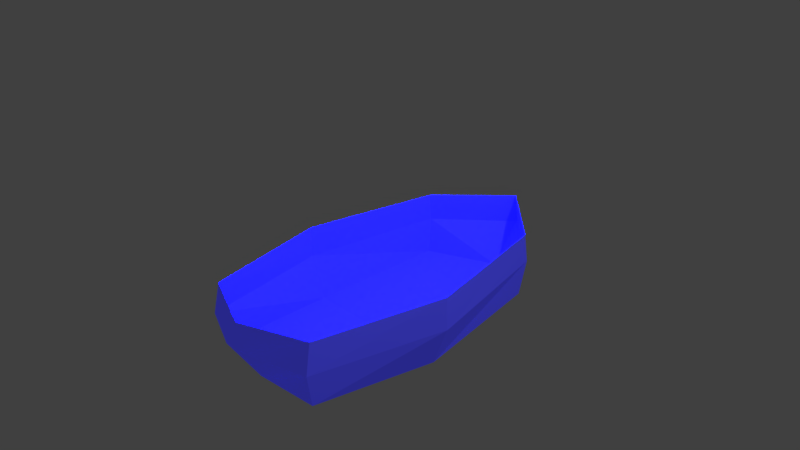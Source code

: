 # Source: csonak.blend  (saved by Blender 2.78.0; exported with 4.5.12 LTS)
import bpy
from mathutils import Matrix  # noqa: F401  (used for matrix-valued properties, if any)

bpy.ops.wm.read_factory_settings(use_empty=True)
scene = bpy.context.scene
scene.name = 'Scene'

# ---- collections
col_collection_1 = bpy.data.collections.new('Collection 1'); scene.collection.children.link(col_collection_1)

# ---- materials (node trees are filled in below, after node groups)
mat_material = bpy.data.materials.new('Material')
mat_material.alpha_threshold = 0.0
mat_material.roughness = 0.5

# ---- material node trees
mat_material.use_nodes = True; mat_material.node_tree.nodes.clear()
_N = mat_material.node_tree.nodes; _L = mat_material.node_tree.links
n0 = _N.new('ShaderNodeOutputMaterial'); n0.name = 'Material Output'; n0.location = (300, 300)
n1 = _N.new('ShaderNodeBsdfDiffuse'); n1.name = 'Diffuse BSDF'; n1.location = (10, 300)
n1.inputs[0].default_value = (0.4, 0.4, 5.0, 1.0)
_L.new(n1.outputs[0], n0.inputs[0])
n0.is_active_output = True

# ---- world
world_world = bpy.data.worlds.new('World'); scene.world = world_world
world_world.color = (0.05088, 0.05088, 0.05088)
world_world.use_sun_shadow = False
world_world.sun_shadow_jitter_overblur = 0.0
world_world.cycles.sampling_method = 'MANUAL'

# ---- cameras
cam_camera = bpy.data.cameras.new('Camera')
cam_camera.clip_end = 100.0
cam_camera.lens = 35.0
cam_camera.sensor_width = 32.0
cam_camera.sensor_height = 18.0
cam_camera.ortho_scale = 7.314
cam_camera.dof.focus_distance = 0.0

# ---- lights
light_lamp = bpy.data.lights.new('Lamp', 'POINT')
light_lamp.transmission_factor = 0.0
light_lamp.cutoff_distance = 30.0
light_lamp.energy = 100.0
light_lamp.shadow_buffer_clip_start = 1.001
light_lamp.shadow_soft_size = 0.1
light_lamp.shadow_maximum_resolution = 0.006
light_lamp.use_absolute_resolution = True

# ---- meshes
me_cube_003 = bpy.data.meshes.new('Cube.003')
me_cube_003.from_pydata([(-0.8871, -1.763, -0.9704), (0.0, 2.827, -0.08333), (-0.8871, 1.9, -1.005), (0.0, -2.115, -0.08333), (0.8871, -1.763, -0.9704), (0.0, -1.851, -0.9683), (0.8871, 1.9, -1.005), (0.0, 2.395, -1.072), (-0.9093, -1.763, -0.08333), (-0.9093, 1.941, -0.08333), (0.9093, 1.941, -0.08333), (0.9093, -1.763, -0.08333), (-1.093, 0.0, -1.129), (0.0, 0.1027, -1.23), (1.093, 0.0, -1.129), (1.304, 0.0, -0.08333), (-1.304, 0.0, -0.08333), (0.0, 2.885, -0.526), (-0.932, 1.984, -0.5), (0.0, -2.115, -0.5), (0.932, 1.984, -0.5), (0.932, -1.851, -0.5), (-0.932, -1.851, -0.5), (1.325, 0.0, -0.5403), (-1.325, 0.0, -0.5403)], [], [(24, 18, 2, 12), (17, 20, 6, 7), (23, 21, 4, 14), (19, 22, 0, 5), (13, 7, 6, 14), (18, 17, 7, 2), (21, 19, 5, 4), (12, 2, 7, 13), (0, 12, 13, 5), (5, 13, 14, 4), (20, 23, 14, 6), (22, 24, 12, 0), (8, 16, 24, 22), (10, 15, 23, 20), (11, 3, 19, 21), (9, 1, 17, 18), (3, 8, 22, 19), (15, 11, 21, 23), (1, 10, 20, 17), (16, 9, 18, 24)])
me_cube_003.materials.append(mat_material)
me_cube_003.use_remesh_preserve_volume = False
me_cube_003.use_remesh_preserve_attributes = False
me_cube_003.use_mirror_vertex_groups = False
me_cube_003.update()

# ---- objects
ob_csonak = bpy.data.objects.new('Csonak', me_cube_003)
ob_lamp = bpy.data.objects.new('Lamp', light_lamp)
ob_camera = bpy.data.objects.new('Camera', cam_camera)

# ---- transforms, parenting, visibility, modifiers, constraints
ob_csonak.location = (0.0, 0.0, 0.0)
ob_csonak.lineart.crease_threshold = 0.0
ob_lamp.location = (4.076, 1.005, 5.904)
ob_lamp.rotation_euler = (0.6503, 0.05522, 1.866)
ob_lamp.lock_rotations_4d = False
ob_lamp.empty_display_type = 'ARROWS'
ob_lamp.color = (0.0, 0.0, 0.0, 0.0)
ob_lamp.lineart.crease_threshold = 0.0
ob_camera.location = (7.481, -6.508, 5.344)
ob_camera.rotation_euler = (1.109, 0.01082, 0.8149)
ob_camera.lock_rotations_4d = False
ob_camera.empty_display_type = 'ARROWS'
ob_camera.color = (0.0, 0.0, 0.0, 0.0)
ob_camera.display_type = 'WIRE'
ob_camera.lineart.crease_threshold = 0.0

# ---- collection membership
col_collection_1.objects.link(ob_csonak)
col_collection_1.objects.link(ob_lamp)
col_collection_1.objects.link(ob_camera)

# ---- scene / render settings (as saved in the file)
scene.camera = ob_camera
scene.frame_start = 1; scene.frame_end = 250; scene.frame_set(1)
scene.render.engine = 'CYCLES'
scene.render.resolution_percentage = 50
scene.render.dither_intensity = 0.0
scene.cycles.use_denoising = False
scene.cycles.samples = 128
scene.cycles.sampling_pattern = 'TABULATED_SOBOL'
scene.cycles.light_sampling_threshold = 0.0
scene.cycles.use_adaptive_sampling = False
scene.cycles.use_light_tree = False
scene.cycles.blur_glossy = 0.0
scene.cycles.sample_clamp_indirect = 0.0
scene.view_settings.view_transform = 'Standard'
bpy.context.view_layer.update()
